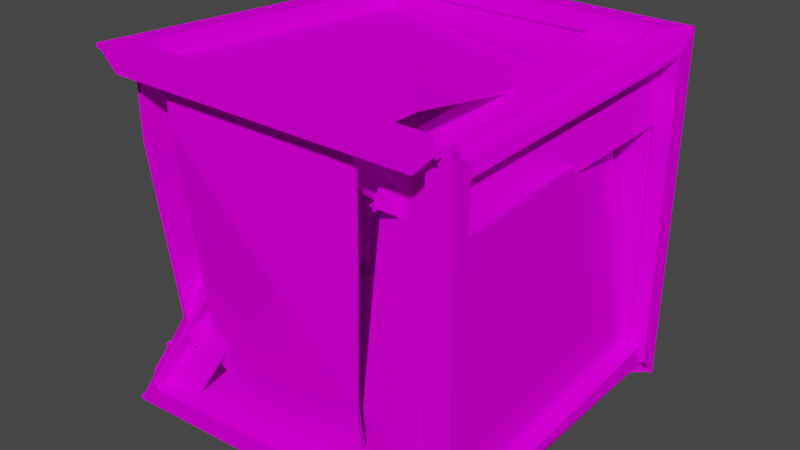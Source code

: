 # Source: xbedna_14_c1.blend  (saved by Blender 2.82.7; exported with 4.5.12 LTS)
import bpy
from mathutils import Matrix  # noqa: F401  (used for matrix-valued properties, if any)

bpy.ops.wm.read_factory_settings(use_empty=True)
scene = bpy.context.scene
scene.name = 'Scene'

# ---- collections
col_collection = bpy.data.collections.new('Collection'); scene.collection.children.link(col_collection)

# ---- images (referenced by path relative to the original .blend; pixels are not part of the script)
import os
ASSET_DIR = os.environ.get("B2B_ASSET_DIR", "")  # directory of the original .blend (textures are referenced by path, not embedded)
HERE = os.path.dirname(os.path.abspath(__file__))  # packed textures are extracted next to this script under _unpacked/

def load_image(name, relpath, width, height, colorspace="sRGB"):
    """Load a texture the original file referenced (path relative to the .blend, or extracted next to this script)."""
    p = next((c for c in (os.path.join(HERE, relpath), os.path.join(ASSET_DIR, relpath)) if relpath and os.path.exists(c)), "")
    if p:
        img = bpy.data.images.load(p, check_existing=True)
        img.name = name
    else:  # same state as the original file: an image datablock whose file is absent (Cycles renders it pink)
        img = bpy.data.images.new(name, width, height)
        img.source = "FILE"
        img.filepath = "//" + (relpath or name)
    img.colorspace_settings.name = colorspace
    return img
img_00bed01_bmp = load_image('00bed01.bmp', '00bed01.bmp', 1024, 1024, 'sRGB')

# ---- materials (node trees are filled in below, after node groups)
mat_00bed01_bmp = bpy.data.materials.new('00bed01.bmp')
mat_00bed01_bmp.use_transparent_shadow = False

# ---- material node trees
mat_00bed01_bmp.use_nodes = True; mat_00bed01_bmp.node_tree.nodes.clear()
_N = mat_00bed01_bmp.node_tree.nodes; _L = mat_00bed01_bmp.node_tree.links
n0 = _N.new('ShaderNodeOutputMaterial'); n0.name = 'Material Output'; n0.location = (300, 300)
n1 = _N.new('ShaderNodeBsdfPrincipled'); n1.name = 'Principled BSDF'; n1.location = (10, 300)
n1.distribution = 'GGX'
n1.subsurface_method = 'BURLEY'
n1.inputs[2].default_value = 0.0
n1.inputs[3].default_value = 1.45
n1.inputs[13].default_value = 0.0
n1.inputs[27].default_value = (0.0, 0.0, 0.0, 1.0)
n1.inputs[28].default_value = 1.0
n2 = _N.new('ShaderNodeTexImage'); n2.name = 'Image Texture'; n2.location = (0, 0)
n2.image = img_00bed01_bmp
_L.new(n1.outputs[0], n0.inputs[0])
_L.new(n2.outputs[0], n1.inputs[0])
n0.is_active_output = True

# ---- world
world_world = bpy.data.worlds.new('World'); scene.world = world_world
world_world.use_nodes = True; world_world.node_tree.nodes.clear()
_N = world_world.node_tree.nodes; _L = world_world.node_tree.links
n0 = _N.new('ShaderNodeOutputWorld'); n0.name = 'World Output'; n0.location = (300, 300)
n1 = _N.new('ShaderNodeBackground'); n1.name = 'Background'; n1.location = (10, 300)
n1.inputs[0].default_value = (0.05088, 0.05088, 0.05088, 1.0)
_L.new(n1.outputs[0], n0.inputs[0])
n0.is_active_output = True
world_world.color = (0.05088, 0.05088, 0.05088)
world_world.use_sun_shadow = False
world_world.sun_shadow_jitter_overblur = 0.0

# ---- meshes
me_box02 = bpy.data.meshes.new('Box02')
me_box02.from_pydata([(0.4, 0.4, 0.4), (0.35, 0.35, 0.4), (0.1993, -0.2982, 0.2573), (0.35, 0.35, 0.36), (0.2016, -0.2898, 0.2183), (0.4, 0.4, -0.4), (-0.3655, 0.3024, -0.3661), (-0.35, 0.4, 0.35), (0.35, 0.4, 0.35), (0.35, 0.4, -0.35), (-0.3592, 0.2644, -0.3553), (-0.35, 0.36, 0.35), (0.35, 0.36, 0.35), (0.35, 0.36, -0.35), (0.4, 0.35, 0.35), (0.2505, -0.3007, 0.2085), (0.36, 0.35, 0.35), (0.2118, -0.2903, 0.2085), (0.35, 0.35, 0.4), (-0.35, 0.35, 0.4), (-0.35, 0.35, 0.36), (-0.35, 0.35, 0.36), (0.35, 0.35, 0.36), (0.35, 0.35, 0.4), (0.1993, -0.2982, 0.2573), (0.35, 0.35, 0.4), (0.35, 0.35, 0.36), (0.35, 0.35, 0.36), (0.2016, -0.2898, 0.2183), (0.1993, -0.2982, 0.2573), (-0.4, 0.4, 0.4), (-0.4, 0.4, 0.4), (-0.4, 0.35, 0.35), (-0.407, 0.247, -0.3516), (-0.3675, 0.2533, -0.3524), (-0.3675, 0.2533, -0.3524), (-0.36, 0.35, 0.35), (-0.4, 0.35, 0.35), (-0.4137, 0.281, -0.4132), (-0.4137, 0.281, -0.4132), (-0.3655, 0.3024, -0.3661), (-0.35, 0.4, 0.35), (-0.3592, 0.2644, -0.3553), (-0.35, 0.36, 0.35), (-0.3592, 0.2644, -0.3553), (-0.35, 0.4, 0.35), (-0.35, 0.4, 0.35), (0.35, 0.4, 0.35), (-0.35, 0.36, 0.35), (0.35, 0.36, 0.35), (-0.35, 0.36, 0.35), (0.35, 0.4, 0.35), (0.35, 0.4, 0.35), (0.35, 0.4, -0.35), (0.35, 0.36, 0.35), (0.35, 0.36, -0.35), (0.35, 0.36, 0.35), (0.35, 0.4, -0.35), (0.35, 0.4, -0.35), (-0.3655, 0.3024, -0.3661), (0.35, 0.36, -0.35), (-0.3592, 0.2644, -0.3553), (0.35, 0.36, -0.35), (-0.3655, 0.3024, -0.3661), (0.4, 0.4, -0.4), (0.4, 0.35, -0.35), (0.4, 0.35, 0.35), (0.36, 0.35, -0.35), (0.36, 0.35, 0.35), (0.36, 0.35, -0.35), (0.4, 0.35, 0.35), (0.4, 0.35, 0.35), (0.2505, -0.3007, 0.2085), (0.36, 0.35, 0.35), (0.2118, -0.2903, 0.2085), (0.36, 0.35, 0.35), (0.2505, -0.3007, 0.2085), (0.4, 0.4, -0.4), (0.4, 0.4, -0.4), (-0.3564, 0.2414, -0.4007), (0.35, 0.35, -0.4), (-0.3574, 0.2522, -0.3622), (0.35, 0.35, -0.36), (-0.3574, 0.2522, -0.3622), (0.35, 0.35, -0.4), (-0.4, 0.4, 0.4), (-0.4, 0.4, 0.4), (-0.4, 0.4, 0.4), (-0.4, 0.4, 0.4), (0.2349, -0.3584, 0.2464), (0.2349, -0.3584, 0.2464), (0.2349, -0.3584, 0.2464), (0.2349, -0.3584, 0.2464), (0.4, 0.4, 0.4), (0.4, 0.4, 0.4), (0.4, 0.4, 0.4), (0.4, 0.4, 0.4), (0.4, 0.4, 0.4), (0.4, 0.4, 0.4), (0.4, 0.4, 0.4), (0.4, 0.4, 0.4), (-0.35, 0.35, 0.4), (-0.35, 0.35, 0.4), (0.35, 0.35, 0.4), (0.35, 0.35, 0.4), (0.2016, -0.2898, 0.2183), (-0.4137, 0.281, -0.4132), (-0.4137, 0.281, -0.4132), (-0.407, 0.247, -0.3516), (-0.407, 0.247, -0.3516), (-0.4, 0.35, 0.35), (0.4, 0.4, -0.4), (0.4, 0.4, -0.4), (0.4, 0.4, -0.4), (-0.3655, 0.3024, -0.3661), (-0.3655, 0.3024, -0.3661), (-0.3655, 0.3024, -0.3661), (-0.35, 0.4, 0.35), (-0.35, 0.4, 0.35), (0.35, 0.4, 0.35), (0.35, 0.4, 0.35), (0.35, 0.4, -0.35), (-0.35, 0.36, 0.35), (0.35, 0.36, -0.35), (0.4, 0.35, -0.35), (0.4, 0.35, -0.35), (0.4, 0.35, 0.35), (0.4, 0.35, 0.35), (0.2118, -0.2903, 0.2085), (-0.3564, 0.2414, -0.4007), (-0.3564, 0.2414, -0.4007), (0.35, 0.35, -0.4), (0.09075, -0.1021, 0.2523), (0.09075, -0.1021, 0.2523), (0.05101, -0.2491, 0.2183), (0.194, 0.35, 0.36), (0.2583, -0.1184, 0.09551), (0.36, 0.35, 0.2009), (0.2583, -0.1184, 0.09551), (0.2203, -0.2589, 0.06297)], [], [(0, 85, 101), (2, 89, 1), (93, 103, 90), (94, 102, 104), (3, 135, 132, 4), (24, 25, 26), (27, 28, 29), (30, 106, 108), (31, 109, 110), (37, 35, 36), (86, 7, 6), (114, 38, 87), (5, 39, 115), (88, 95, 117), (111, 9, 8), (119, 96, 112), (118, 97, 120), (113, 116, 121), (40, 41, 42), (43, 44, 45), (46, 47, 48), (52, 53, 54), (55, 56, 57), (61, 62, 63), (64, 98, 124), (91, 15, 14), (126, 99, 92), (125, 100, 127), (128, 139, 138), (71, 72, 73), (74, 75, 76), (107, 77, 129), (130, 78, 131), (83, 84, 82), (79, 80, 81), (59, 60, 58), (11, 12, 13), (10, 122, 123), (50, 51, 49), (66, 67, 65), (21, 22, 23), (19, 20, 18), (133, 134, 105), (136, 137, 16, 17), (69, 70, 68), (33, 34, 32)])
me_box02.polygons.foreach_set('use_smooth', [True] * 46)
_uv = me_box02.uv_layers.new(name='UVMap')
_uv.uv.foreach_set('vector', [0.0, 0.0, 0.0, -1.0, 0.0625, -0.9375, 0.9375, -0.0625, 1.0, 0.0, 0.0625, -0.0625, 0.0, 0.0, 0.0625, -0.0625, 1.0, 0.0, 0.0, 0.0, 0.0625, -0.9375, 0.0625, -0.0625, 0.0625, -0.0625, 0.0625, -0.2575, 0.7425, -0.2575, 0.9375, -0.0625, 2.051, -0.0625, 2.051, -0.9375, 2.101, -0.9375, 2.101, -0.9375, 2.101, -0.0625, 2.051, -0.0625, 0.0, 0.0, 0.0, -1.0, 0.0625, -0.9375, 0.0, 0.0, 0.0625, -0.9375, 0.0625, -0.0625, 2.051, -0.0625, 2.101, -0.9375, 2.101, -0.0625, 0.0, -1.0, 0.0625, -0.9375, 0.9375, -0.9375, 0.9375, -0.9375, 1.0, -1.0, 0.0, -1.0, 1.0, 0.0, 1.0, -1.0, 0.9375, -0.9375, 0.0, -1.0, 0.0, 0.0, 0.0625, -0.9375, 1.0, 0.0, 0.9375, -0.0625, 0.0625, -0.0625, 0.0625, -0.0625, 0.0, 0.0, 1.0, 0.0, 0.0625, -0.9375, 0.0, 0.0, 0.0625, -0.0625, 1.0, 0.0, 0.9375, -0.9375, 0.9375, -0.0625, 2.051, -0.9375, 2.051, -0.0625, 2.101, -0.9375, 2.101, -0.0625, 2.101, -0.9375, 2.051, -0.0625, 2.051, -0.9375, 2.051, -0.0625, 2.101, -0.9375, 2.051, -0.9375, 2.051, -0.0625, 2.101, -0.9375, 2.101, -0.0625, 2.101, -0.9375, 2.051, -0.0625, 2.101, -0.0625, 2.101, -0.9375, 2.051, -0.0625, 0.0, -1.0, 0.0, 0.0, 0.0625, -0.9375, 1.0, 0.0, 0.9375, -0.0625, 0.0625, -0.0625, 0.0625, -0.0625, 0.0, 0.0, 1.0, 0.0, 0.0625, -0.9375, 0.0, 0.0, 0.0625, -0.0625, 0.9375, -0.0625, 0.9375, -0.2489, 0.7511, -0.2489, 2.051, -0.9375, 2.051, -0.0625, 2.101, -0.9375, 2.101, -0.0625, 2.101, -0.9375, 2.051, -0.0625, 0.0, -1.0, 0.0, 0.0, 0.0625, -0.9375, 0.0625, -0.9375, 0.0, 0.0, 0.0625, -0.0625, 2.101, -0.9375, 2.051, -0.0625, 2.101, -0.0625, 2.051, -0.9375, 2.051, -0.0625, 2.101, -0.9375, 2.051, -0.0625, 2.101, -0.9375, 2.051, -0.9375, 0.0625, -0.9375, 0.0625, -0.0625, 0.9375, -0.0625, 0.9375, -0.9375, 0.0625, -0.9375, 0.9375, -0.0625, 2.101, -0.9375, 2.051, -0.0625, 2.101, -0.0625, 2.051, -0.0625, 2.101, -0.9375, 2.051, -0.9375, 2.101, -0.9375, 2.101, -0.0625, 2.051, -0.0625, 2.051, -0.9375, 2.101, -0.9375, 2.051, -0.0625, 0.7425, -0.2575, 0.9375, -0.2575, 0.9375, -0.0625, 0.7511, -0.2489, 0.0625, -0.2489, 0.0625, -0.0625, 0.9375, -0.0625, 2.101, -0.9375, 2.051, -0.0625, 2.101, -0.0625, 2.051, -0.9375, 2.101, -0.9375, 2.051, -0.0625])
me_box02.materials.append(mat_00bed01_bmp)
me_box02.use_remesh_fix_poles = True
me_box02.use_remesh_preserve_attributes = False
me_box02.use_mirror_vertex_groups = False
me_box02.update()
me_box02_001 = bpy.data.meshes.new('Box02.001')
me_box02_001.from_pydata([(-0.4, -0.4, -0.4), (-0.4, 0.4, -0.4), (-0.4, -0.35, -0.35), (-0.4, 0.35, -0.35), (-0.36, -0.35, -0.35), (-0.36, 0.35, -0.35), (-0.35, -0.35, -0.4), (-0.35, 0.35, -0.4), (-0.35, -0.35, -0.36), (-0.35, 0.35, -0.36), (-0.35, -0.4, -0.35), (-0.1003, -0.1997, 0.2176), (-0.35, -0.36, -0.35), (-0.1003, -0.162, 0.2043), (-0.1254, -0.1777, 0.28), (-0.1254, -0.1777, 0.28), (-0.4, 0.35, -0.35), (-0.4, -0.35, -0.35), (-0.36, -0.35, -0.35), (-0.36, -0.35, -0.35), (-0.36, 0.35, -0.35), (-0.4, 0.35, -0.35), (-0.4, -0.35, -0.35), (-0.1459, -0.1457, 0.2203), (-0.1094, -0.1512, 0.2049), (-0.1094, -0.1512, 0.2049), (-0.36, -0.35, -0.35), (-0.4, -0.35, -0.35), (0.395, -0.3762, -0.3827), (0.395, -0.3762, -0.3827), (-0.35, -0.35, -0.4), (-0.35, 0.35, -0.4), (-0.35, -0.35, -0.36), (-0.35, 0.35, -0.36), (-0.35, -0.35, -0.36), (-0.35, 0.35, -0.4), (0.345, -0.3262, -0.3827), (-0.35, -0.35, -0.4), (0.345, -0.3262, -0.3427), (-0.35, -0.35, -0.36), (0.345, -0.3262, -0.3427), (-0.35, -0.35, -0.4), (-0.1254, -0.1777, 0.28), (-0.1254, -0.1777, 0.28), (0.395, -0.3762, -0.3827), (0.395, -0.3762, -0.3827), (-0.1003, -0.1997, 0.2176), (-0.35, -0.4, -0.35), (-0.35, -0.36, -0.35), (-0.35, -0.36, -0.35), (-0.1003, -0.162, 0.2043), (-0.1003, -0.1997, 0.2176), (-0.35, -0.4, -0.35), (0.345, -0.3762, -0.3327), (0.345, -0.3362, -0.3327), (0.345, -0.3362, -0.3327), (-0.35, -0.36, -0.35), (-0.35, -0.4, -0.35), (-0.4, -0.4, -0.4), (-0.4, -0.4, -0.4), (-0.4, -0.4, -0.4), (-0.4, -0.4, -0.4), (-0.4, -0.4, -0.4), (-0.4, 0.4, -0.4), (-0.4, 0.4, -0.4), (-0.4, 0.4, -0.4), (-0.4, -0.35, -0.35), (-0.4, -0.35, -0.35), (-0.4, -0.35, -0.35), (-0.1459, -0.1457, 0.2203), (-0.36, 0.35, -0.35), (-0.35, -0.35, -0.4), (-0.35, -0.35, -0.4), (-0.35, -0.35, -0.4), (0.345, -0.3262, -0.3827), (-0.35, 0.35, -0.36), (-0.35, -0.4, -0.35), (-0.35, -0.4, -0.35), (-0.35, -0.4, -0.35), (0.345, -0.3762, -0.3327), (-0.1003, -0.162, 0.2043), (-0.05605, -0.2008, 0.09435), (-0.2618, -0.36, -0.35), (-0.05605, -0.2008, 0.09435), (-0.01986, -0.174, 0.1702), (0.2131, 0.3128, -0.3289), (0.194, -0.194, -0.36), (0.194, -0.194, -0.36), (0.194, -0.35, -0.36), (-0.36, -0.35, -0.2655), (-0.3318, 0.2663, -0.2507), (-0.3318, 0.2663, -0.2507), (-0.3029, 0.3424, -0.2349)], [], [(3, 1, 2), (0, 66, 63), (58, 14, 67), (68, 15, 69), (4, 89, 90, 70), (16, 17, 18), (19, 20, 21), (64, 7, 6), (71, 59, 65), (28, 60, 72), (29, 73, 74), (30, 31, 32), (33, 34, 35), (39, 40, 41), (9, 85, 87), (11, 42, 10), (61, 76, 43), (62, 44, 77), (78, 45, 79), (12, 82, 83, 80), (46, 47, 48), (49, 50, 51), (56, 57, 55), (81, 84, 13), (86, 88, 8, 75), (37, 38, 36), (25, 26, 27), (91, 92, 5), (23, 24, 22), (52, 53, 54)])
me_box02_001.polygons.foreach_set('use_smooth', [True] * 30)
_uv = me_box02_001.uv_layers.new(name='UVMap')
_uv.uv.foreach_set('vector', [0.0625, -0.9375, 0.0, -1.0, 0.9375, -0.9375, 1.0, -1.0, 0.9375, -0.9375, 0.0, -1.0, 1.0, -1.0, 1.0, 0.0, 0.9375, -0.9375, 0.9375, -0.9375, 1.0, 0.0, 0.9375, -0.0625, 0.9375, -0.9375, 0.9375, -0.8319, 0.1681, -0.8319, 0.0625, -0.9375, 2.051, -0.0625, 2.051, -0.9375, 2.101, -0.9375, 2.101, -0.9375, 2.101, -0.0625, 2.051, -0.0625, 0.0, -1.0, 0.0625, -0.9375, 0.9375, -0.9375, 0.9375, -0.9375, 1.0, -1.0, 0.0, -1.0, 1.0, 0.0, 1.0, -1.0, 0.9375, -0.9375, 1.0, 0.0, 0.9375, -0.9375, 0.9375, -0.0625, 2.051, -0.9375, 2.051, -0.0625, 2.101, -0.9375, 2.101, -0.0625, 2.101, -0.9375, 2.051, -0.0625, 2.101, -0.0625, 2.101, -0.9375, 2.051, -0.0625, 0.0625, -0.9375, 0.0625, -0.2575, 0.7425, -0.2575, 0.0625, -0.9375, 0.0, -1.0, 0.9375, -0.9375, 1.0, -1.0, 0.9375, -0.9375, 0.0, -1.0, 1.0, -1.0, 1.0, 0.0, 0.9375, -0.9375, 0.9375, -0.9375, 1.0, 0.0, 0.9375, -0.0625, 0.9375, -0.9375, 0.9375, -0.8273, 0.1727, -0.8273, 0.0625, -0.9375, 2.051, -0.0625, 2.051, -0.9375, 2.101, -0.9375, 2.101, -0.9375, 2.101, -0.0625, 2.051, -0.0625, 2.101, -0.0625, 2.051, -0.0625, 2.101, -0.9375, 0.1727, -0.8273, 0.0625, -0.8273, 0.0625, -0.9375, 0.7425, -0.2575, 0.9375, -0.2575, 0.9375, -0.9375, 0.0625, -0.9375, 2.051, -0.0625, 2.101, -0.9375, 2.051, -0.9375, 2.101, -0.9375, 2.101, -0.0625, 2.051, -0.0625, 0.1681, -0.8319, 0.0625, -0.8319, 0.0625, -0.9375, 2.051, -0.9375, 2.101, -0.9375, 2.051, -0.0625, 2.051, -0.0625, 2.051, -0.9375, 2.101, -0.9375])
me_box02_001.materials.append(mat_00bed01_bmp)
me_box02_001.use_remesh_fix_poles = True
me_box02_001.use_remesh_preserve_attributes = False
me_box02_001.use_mirror_vertex_groups = False
me_box02_001.update()
me_box02_002 = bpy.data.meshes.new('Box02.002')
me_box02_002.from_pydata([(-0.4, -0.4, 0.4), (-0.3497, 0.3917, 0.3695), (0.4, -0.4, 0.4), (-0.35, -0.35, 0.4), (-0.2997, 0.3417, 0.3695), (-0.35, -0.35, 0.36), (-0.2997, 0.3417, 0.3295), (-0.3497, 0.3417, 0.3195), (-0.4, -0.35, 0.35), (-0.3097, 0.3417, 0.3195), (-0.36, -0.35, 0.35), (-0.2997, 0.3417, 0.3695), (-0.35, -0.35, 0.4), (-0.35, -0.35, 0.36), (-0.35, -0.35, 0.36), (-0.2997, 0.3417, 0.3295), (-0.2997, 0.3417, 0.3695), (-0.35, -0.35, 0.4), (0.35, -0.35, 0.4), (0.35, -0.35, 0.36), (0.35, -0.35, 0.36), (-0.35, -0.35, 0.36), (-0.35, -0.35, 0.4), (-0.4, -0.4, 0.4), (-0.3497, 0.3917, 0.3695), (-0.4, -0.4, 0.4), (-0.4, -0.35, 0.35), (-0.3497, 0.3417, 0.3195), (-0.3097, 0.3417, 0.3195), (-0.3097, 0.3417, 0.3195), (-0.36, -0.35, 0.35), (-0.4, -0.35, 0.35), (0.4, -0.4, 0.4), (-0.4, -0.4, 0.4), (0.4, -0.4, 0.4), (0.35, -0.4, 0.35), (-0.35, -0.4, 0.35), (-0.35, -0.36, 0.35), (-0.35, -0.36, 0.35), (0.35, -0.36, 0.35), (0.35, -0.4, 0.35), (-0.4, -0.4, 0.4), (-0.3497, 0.3917, 0.3695), (0.4, -0.4, 0.4), (-0.35, -0.35, 0.4), (-0.35, -0.35, 0.4), (-0.35, -0.35, 0.4), (0.35, -0.35, 0.4), (-0.2997, 0.3417, 0.3295), (-0.3497, 0.3417, 0.3195), (-0.36, -0.35, 0.35), (-0.35, -0.4, 0.35), (-0.35, -0.4, 0.35), (0.35, -0.4, 0.35), (-0.2618, -0.36, 0.2618), (-0.2485, -0.2997, -0.2941), (-0.2618, -0.36, 0.2618), (-0.2618, -0.36, 0.35), (-0.08268, -0.36, 0.08268), (-0.08268, -0.36, 0.35), (-0.08591, -0.3316, -0.3328), (-0.08268, -0.36, 0.08268), (0.1692, -0.3373, -0.1905), (0.1984, -0.36, 0.35), (0.1984, -0.36, 0.35), (0.1692, -0.3373, -0.1905), (0.1473, -0.2977, -0.3175), (0.1984, -0.3913, 0.35), (0.1984, -0.4, 0.35), (0.1984, -0.3913, 0.35), (0.194, -0.194, 0.36), (0.194, -0.194, 0.36), (0.194, -0.35, 0.36), (0.1826, 0.2875, 0.2763), (-0.36, -0.2009, 0.2009), (-0.36, -0.35, 0.2009), (-0.36, -0.2009, 0.2009), (-0.3097, 0.3417, 0.2098), (-0.2869, -0.3438, -0.2459), (-0.3013, 0.2573, -0.2209), (-0.3013, 0.2573, -0.2209), (-0.273, 0.3425, -0.2002)], [], [(4, 1, 3), (0, 44, 42), (41, 2, 45), (46, 43, 47), (11, 12, 13), (14, 15, 16), (21, 22, 20), (17, 18, 19), (8, 23, 7), (24, 49, 25), (9, 77, 74, 10), (26, 27, 28), (29, 30, 31), (32, 33, 51), (34, 52, 53), (35, 68, 69), (69, 68, 36, 37), (56, 55, 60, 61), (38, 64, 67), (61, 60, 66, 65), (58, 59, 57, 54), (67, 64, 39, 40), (62, 63, 59, 58), (70, 73, 6), (5, 72, 71, 48), (76, 75, 50), (74, 77, 81, 80), (79, 78, 75, 76)])
me_box02_002.polygons.foreach_set('use_smooth', [True] * 28)
_uv = me_box02_002.uv_layers.new(name='UVMap')
_uv.uv.foreach_set('vector', [0.0625, -0.9375, 0.0, -1.0, 0.9375, -0.9375, 1.0, -1.0, 0.9375, -0.9375, 0.0, -1.0, 1.0, -1.0, 1.0, 0.0, 0.9375, -0.9375, 0.9375, -0.9375, 1.0, 0.0, 0.9375, -0.0625, 2.051, -0.0625, 2.051, -0.9375, 2.101, -0.9375, 2.101, -0.9375, 2.101, -0.0625, 2.051, -0.0625, 2.101, -0.0625, 2.051, -0.0625, 2.101, -0.9375, 2.051, -0.0625, 2.051, -0.9375, 2.101, -0.9375, 0.9375, -0.0625, 1.0, 0.0, 0.0625, -0.0625, 0.0, 0.0, 0.0625, -0.0625, 1.0, 0.0, 0.0625, -0.0625, 0.0625, -0.2489, 0.7511, -0.2489, 0.9375, -0.0625, 2.051, -0.0625, 2.051, -0.9375, 2.101, -0.9375, 2.101, -0.9375, 2.101, -0.0625, 2.051, -0.0625, 0.0, 0.0, 0.0, -1.0, 0.0625, -0.9375, 0.0, 0.0, 0.0625, -0.9375, 0.0625, -0.0625, 2.051, -0.0625, 2.051, -0.252, 2.062, -0.252, 2.062, -0.252, 2.051, -0.252, 2.051, -0.9375, 2.101, -0.9375, 0.1727, -0.8273, 0.9375, -0.8273, 0.9375, -0.6033, 0.3967, -0.6033, 2.101, -0.9375, 2.101, -0.252, 2.062, -0.252, 0.3967, -0.6033, 0.9375, -0.6033, 0.9375, -0.252, 0.748, -0.252, 0.3967, -0.6033, 0.0625, -0.6033, 0.0625, -0.8273, 0.1727, -0.8273, 2.062, -0.252, 2.101, -0.252, 2.101, -0.0625, 2.051, -0.0625, 0.748, -0.252, 0.0625, -0.252, 0.0625, -0.6033, 0.3967, -0.6033, 0.7425, -0.2575, 0.0625, -0.2575, 0.0625, -0.9375, 0.9375, -0.9375, 0.9375, -0.2575, 0.7425, -0.2575, 0.0625, -0.9375, 0.7511, -0.2489, 0.9375, -0.2489, 0.9375, -0.0625, 0.7511, -0.2489, 0.0625, -0.2489, 0.0625, -0.8319, 0.1681, -0.8319, 0.1681, -0.8319, 0.9375, -0.8319, 0.9375, -0.2489, 0.7511, -0.2489])
me_box02_002.materials.append(mat_00bed01_bmp)
me_box02_002.use_remesh_fix_poles = True
me_box02_002.use_remesh_preserve_attributes = False
me_box02_002.use_mirror_vertex_groups = False
me_box02_002.update()
me_box02_003 = bpy.data.meshes.new('Box02.003')
me_box02_003.from_pydata([(0.3838, -0.3988, -0.3847), (0.4, -0.35, -0.35), (0.3882, 0.3499, -0.3108), (0.36, -0.35, -0.35), (0.3482, 0.3499, -0.3108), (0.3382, 0.3499, -0.3608), (0.35, -0.35, -0.4), (0.3382, 0.3499, -0.3208), (0.35, -0.35, -0.36), (0.3498, -0.3671, 0.35), (0.35, -0.4, -0.35), (0.3498, -0.3271, 0.35), (0.35, -0.36, -0.35), (0.3882, 0.3999, -0.3608), (0.3882, 0.3999, -0.3608), (0.4, -0.35, -0.35), (0.3882, 0.3499, -0.3108), (0.36, -0.35, -0.35), (0.3482, 0.3499, -0.3108), (0.36, -0.35, -0.35), (0.3882, 0.3499, -0.3108), (0.3998, -0.3171, 0.35), (0.4, -0.35, -0.35), (0.3598, -0.3171, 0.35), (0.36, -0.35, -0.35), (0.3598, -0.3171, 0.35), (0.4, -0.35, -0.35), (0.3838, -0.3988, -0.3847), (0.3882, 0.3999, -0.3608), (0.3838, -0.3988, -0.3847), (0.3382, 0.3499, -0.3608), (0.35, -0.35, -0.4), (0.3382, 0.3499, -0.3208), (0.35, -0.35, -0.36), (0.3382, 0.3499, -0.3208), (0.35, -0.35, -0.4), (0.3838, -0.3988, -0.3847), (0.3998, -0.3671, 0.4), (0.3838, -0.3988, -0.3847), (0.35, -0.4, -0.35), (0.3498, -0.3671, 0.35), (0.3498, -0.3271, 0.35), (0.3498, -0.3271, 0.35), (0.35, -0.36, -0.35), (0.35, -0.4, -0.35), (0.3998, -0.3671, 0.4), (0.3998, -0.3671, 0.4), (0.3838, -0.3988, -0.3847), (0.4, -0.35, -0.35), (0.4, -0.35, -0.35), (0.4, -0.35, -0.35), (0.3998, -0.3171, 0.35), (0.3482, 0.3499, -0.3108), (0.3382, 0.3499, -0.3608), (0.35, -0.35, -0.36), (0.3498, -0.3671, 0.35), (0.35, -0.36, -0.35), (0.1988, -0.35, -0.1736), (0.206, -0.286, 0.3467), (0.1988, -0.35, -0.1736), (0.2116, -0.3426, -0.3055), (0.194, 0.35, -0.36), (0.1944, -0.184, -0.3352), (0.1944, -0.184, -0.3352), (0.2072, -0.3326, -0.3155), (0.3601, -0.1878, 0.1939), (0.2828, 0.3294, 0.1588), (0.3601, -0.1878, 0.1939), (0.36, -0.35, 0.2009)], [], [(13, 2, 1), (48, 0, 14), (45, 47, 49), (46, 50, 51), (25, 26, 24), (15, 16, 17), (18, 19, 20), (27, 6, 5), (53, 28, 29), (54, 64, 62), (30, 31, 32), (33, 34, 35), (10, 36, 9), (37, 55, 38), (11, 58, 57, 12), (39, 40, 41), (42, 43, 44), (59, 60, 56), (63, 61, 7, 8), (66, 65, 4), (21, 22, 23), (3, 52, 67, 68)])
me_box02_003.polygons.foreach_set('use_smooth', [True] * 22)
_uv = me_box02_003.uv_layers.new(name='UVMap')
_uv.uv.foreach_set('vector', [0.0, -1.0, 0.0625, -0.9375, 0.9375, -0.9375, 0.9375, -0.9375, 1.0, -1.0, 0.0, -1.0, 1.0, 0.0, 1.0, -1.0, 0.9375, -0.9375, 1.0, 0.0, 0.9375, -0.9375, 0.9375, -0.0625, 2.101, -0.9375, 2.051, -0.0625, 2.101, -0.0625, 2.051, -0.9375, 2.051, -0.0625, 2.101, -0.9375, 2.101, -0.0625, 2.101, -0.9375, 2.051, -0.0625, 1.0, 0.0, 0.9375, -0.0625, 0.0625, -0.0625, 0.0625, -0.0625, 0.0, 0.0, 1.0, 0.0, 0.9375, -0.0625, 0.9375, -0.2575, 0.7425, -0.2575, 2.051, -0.9375, 2.051, -0.0625, 2.101, -0.9375, 2.101, -0.0625, 2.101, -0.9375, 2.051, -0.0625, 0.9375, -0.0625, 1.0, 0.0, 0.0625, -0.0625, 0.0, 0.0, 0.0625, -0.0625, 1.0, 0.0, 0.0625, -0.0625, 0.0625, -0.252, 0.748, -0.252, 0.9375, -0.0625, 2.051, -0.0625, 2.051, -0.9375, 2.101, -0.9375, 2.101, -0.9375, 2.101, -0.0625, 2.051, -0.0625, 0.748, -0.252, 0.9375, -0.252, 0.9375, -0.0625, 0.7425, -0.2575, 0.0625, -0.2575, 0.0625, -0.0625, 0.9375, -0.0625, 0.0625, -0.2489, 0.7511, -0.2489, 0.0625, -0.9375, 2.051, -0.9375, 2.051, -0.0625, 2.101, -0.9375, 0.9375, -0.9375, 0.0625, -0.9375, 0.7511, -0.2489, 0.9375, -0.2489])
me_box02_003.materials.append(mat_00bed01_bmp)
me_box02_003.use_remesh_fix_poles = True
me_box02_003.use_remesh_preserve_attributes = False
me_box02_003.use_mirror_vertex_groups = False
me_box02_003.update()

# ---- objects
ob_box01 = bpy.data.objects.new('Box01', me_box02)
ob_box02 = bpy.data.objects.new('Box02', me_box02_001)
ob_box03 = bpy.data.objects.new('Box03', me_box02_002)
ob_box04 = bpy.data.objects.new('Box04', me_box02_003)

# ---- transforms, parenting, visibility, modifiers, constraints
ob_box01.location = (3.576e-08, 0.0, 0.0)
ob_box01.lineart.crease_threshold = 0.0
_m = ob_box01.modifiers.new('Solidify', 'SOLIDIFY')
_m.solidify_mode = 'NON_MANIFOLD'
_m.nonmanifold_merge_threshold = 0.0003
_m = ob_box01.modifiers.new('EdgeSplit', 'EDGE_SPLIT')
ob_box02.location = (3.576e-08, 0.0, 0.0)
ob_box02.lineart.crease_threshold = 0.0
_m = ob_box02.modifiers.new('Solidify', 'SOLIDIFY')
_m.solidify_mode = 'NON_MANIFOLD'
_m.nonmanifold_merge_threshold = 0.0003
_m = ob_box02.modifiers.new('EdgeSplit', 'EDGE_SPLIT')
ob_box03.location = (3.576e-08, 0.0, 0.0)
ob_box03.lineart.crease_threshold = 0.0
_m = ob_box03.modifiers.new('Solidify', 'SOLIDIFY')
_m.solidify_mode = 'NON_MANIFOLD'
_m.nonmanifold_merge_threshold = 0.0003
_m = ob_box03.modifiers.new('EdgeSplit', 'EDGE_SPLIT')
ob_box04.location = (3.576e-08, 0.0, 0.0)
ob_box04.lineart.crease_threshold = 0.0
_m = ob_box04.modifiers.new('Solidify', 'SOLIDIFY')
_m.solidify_mode = 'NON_MANIFOLD'
_m.nonmanifold_merge_threshold = 0.0003
_m = ob_box04.modifiers.new('EdgeSplit', 'EDGE_SPLIT')

# ---- collection membership
col_collection.objects.link(ob_box01)
col_collection.objects.link(ob_box02)
col_collection.objects.link(ob_box03)
col_collection.objects.link(ob_box04)

# ---- scene / render settings (as saved in the file)
scene.frame_start = 1; scene.frame_end = 250; scene.frame_set(0)
scene.render.engine = 'BLENDER_EEVEE_NEXT'
scene.cycles.use_denoising = False
scene.cycles.samples = 128
scene.cycles.sampling_pattern = 'TABULATED_SOBOL'
scene.cycles.use_adaptive_sampling = False
scene.cycles.use_light_tree = False
scene.view_settings.view_transform = 'Filmic'
bpy.context.view_layer.update()

# ---- added for rendering (the .blend has no active camera and no usable light): camera, sun
cam_auto = bpy.data.cameras.new('AutoCamera')
cam_auto.lens = 50.0
cam_auto.sensor_width = 36.0
cam_auto.clip_end = 1000.0
ob_auto_camera = bpy.data.objects.new('AutoCamera', cam_auto)
scene.collection.objects.link(ob_auto_camera)
ob_auto_camera.location = (1.29366, -1.55919, 1.03394)
ob_auto_camera.rotation_euler = (1.09748, -7.21219e-08, 0.694738)
scene.camera = ob_auto_camera
light_auto_sun = bpy.data.lights.new('AutoSun', 'SUN')
light_auto_sun.energy = 3.0
light_auto_sun.angle = 0.0523599
ob_auto_sun = bpy.data.objects.new('AutoSun', light_auto_sun)
scene.collection.objects.link(ob_auto_sun)
ob_auto_sun.rotation_euler = (0.872665, 0.174533, 0.523599)
bpy.context.view_layer.update()

